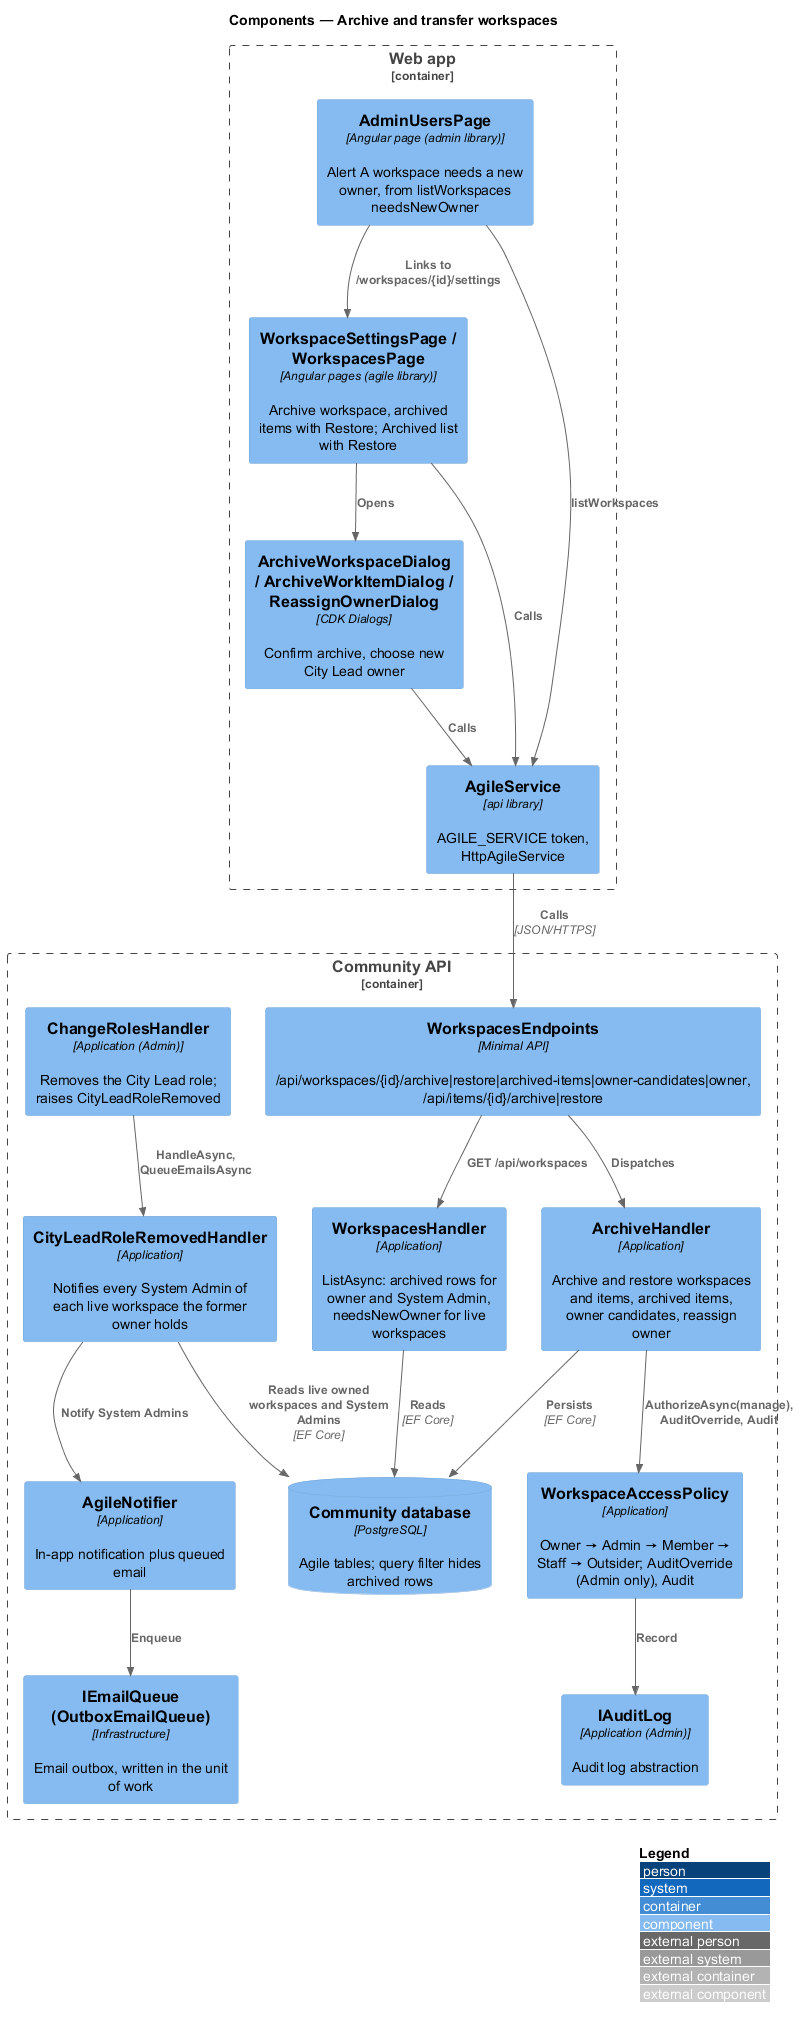

The diagram above was rendered by PlantUML. Its source (embedded in the PNG):
@startuml
!include <C4/C4_Component>
LAYOUT_WITH_LEGEND()
title Components — Archive and transfer workspaces

Container_Boundary(web, "Web app") {
  Component(page, "WorkspaceSettingsPage / WorkspacesPage", "Angular pages (agile library)", "Archive workspace, archived items with Restore; Archived list with Restore")
  Component(adminpage, "AdminUsersPage", "Angular page (admin library)", "Alert A workspace needs a new owner, from listWorkspaces needsNewOwner")
  Component(dlg, "ArchiveWorkspaceDialog / ArchiveWorkItemDialog / ReassignOwnerDialog", "CDK Dialogs", "Confirm archive, choose new City Lead owner")
  Component(svc, "AgileService", "api library", "AGILE_SERVICE token, HttpAgileService")
}
Container_Boundary(api, "Community API") {
  Component(ep, "WorkspacesEndpoints", "Minimal API", "/api/workspaces/{id}/archive|restore|archived-items|owner-candidates|owner, /api/items/{id}/archive|restore")
  Component(h, "ArchiveHandler", "Application", "Archive and restore workspaces and items, archived items, owner candidates, reassign owner")
  Component(list, "WorkspacesHandler", "Application", "ListAsync: archived rows for owner and System Admin, needsNewOwner for live workspaces")
  Component(roles, "ChangeRolesHandler", "Application (Admin)", "Removes the City Lead role; raises CityLeadRoleRemoved")
  Component(evt, "CityLeadRoleRemovedHandler", "Application", "Notifies every System Admin of each live workspace the former owner holds")
  Component(pol, "WorkspaceAccessPolicy", "Application", "Owner → Admin → Member → Staff → Outsider; AuditOverride (Admin only), Audit")
  Component(ntf, "AgileNotifier", "Application", "In-app notification plus queued email")
  Component(audit, "IAuditLog", "Application (Admin)", "Audit log abstraction")
  Component(email, "IEmailQueue (OutboxEmailQueue)", "Infrastructure", "Email outbox, written in the unit of work")
  ComponentDb(db, "Community database", "PostgreSQL", "Agile tables; query filter hides archived rows")
}

Rel(page, dlg, "Opens")
Rel(page, svc, "Calls")
Rel(dlg, svc, "Calls")
Rel(adminpage, svc, "listWorkspaces")
Rel(adminpage, page, "Links to /workspaces/{id}/settings")
Rel(svc, ep, "Calls", "JSON/HTTPS")
Rel(ep, h, "Dispatches")
Rel(ep, list, "GET /api/workspaces")
Rel(h, pol, "AuthorizeAsync(manage), AuditOverride, Audit")
Rel(pol, audit, "Record")
Rel(roles, evt, "HandleAsync, QueueEmailsAsync")
Rel(evt, ntf, "Notify System Admins")
Rel(ntf, email, "Enqueue")
Rel(h, db, "Persists", "EF Core")
Rel(list, db, "Reads", "EF Core")
Rel(evt, db, "Reads live owned workspaces and System Admins", "EF Core")
@enduml